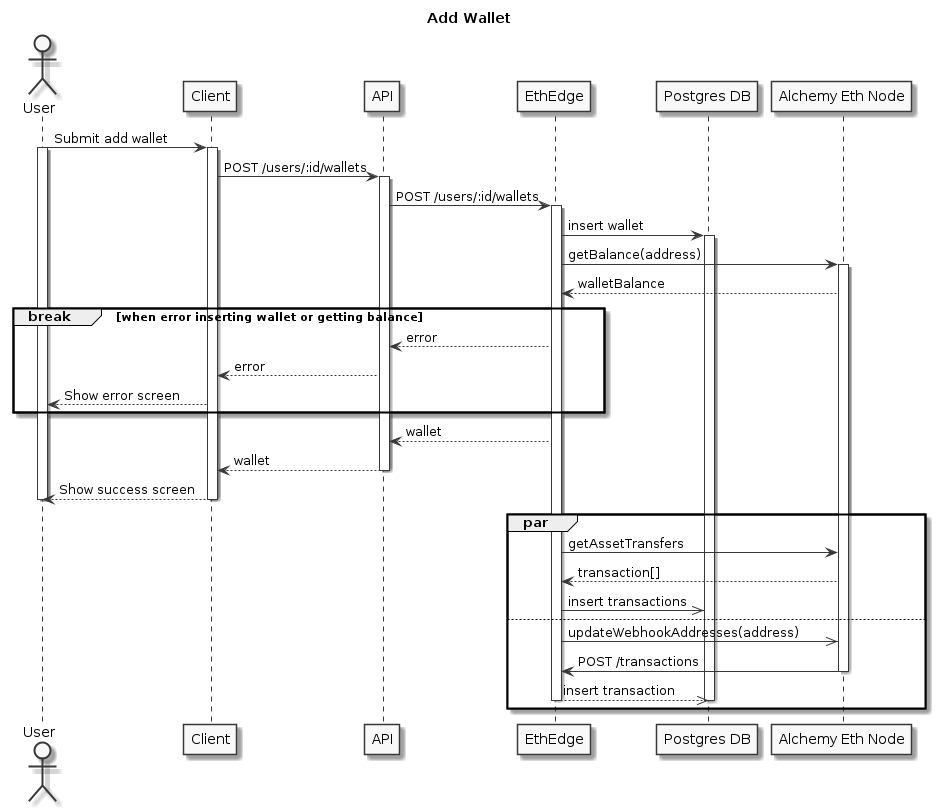

The diagram above was rendered by PlantUML. Its source (embedded in the PNG):
@startuml
skinparam monochrome true
title Add Wallet

actor User
participant Client
participant API
participant EthEdge
participant "Postgres DB"
participant "Alchemy Eth Node"

User -> Client: Submit add wallet
activate User
activate Client
Client -> API: POST /users/:id/wallets
activate API
API -> EthEdge: POST /users/:id/wallets
activate EthEdge
EthEdge -> "Postgres DB": insert wallet
activate "Postgres DB"

EthEdge -> "Alchemy Eth Node": getBalance(address)
activate "Alchemy Eth Node"
"Alchemy Eth Node" --> EthEdge: walletBalance

break when error inserting wallet or getting balance
    EthEdge --> API: error
    API --> Client: error
    Client --> User: Show error screen
end

EthEdge --> API: wallet
API --> Client: wallet
deactivate API
Client --> User: Show success screen
deactivate Client
deactivate User

par
    EthEdge -> "Alchemy Eth Node": getAssetTransfers
    "Alchemy Eth Node" --> EthEdge: transaction[]
    EthEdge ->> "Postgres DB": insert transactions
else
    EthEdge ->> "Alchemy Eth Node": updateWebhookAddresses(address)
    "Alchemy Eth Node" -> EthEdge: POST /transactions
    deactivate "Alchemy Eth Node"
    EthEdge -->> "Postgres DB": insert transaction
    deactivate "Postgres DB"
    deactivate EthEdge
end
@enduml